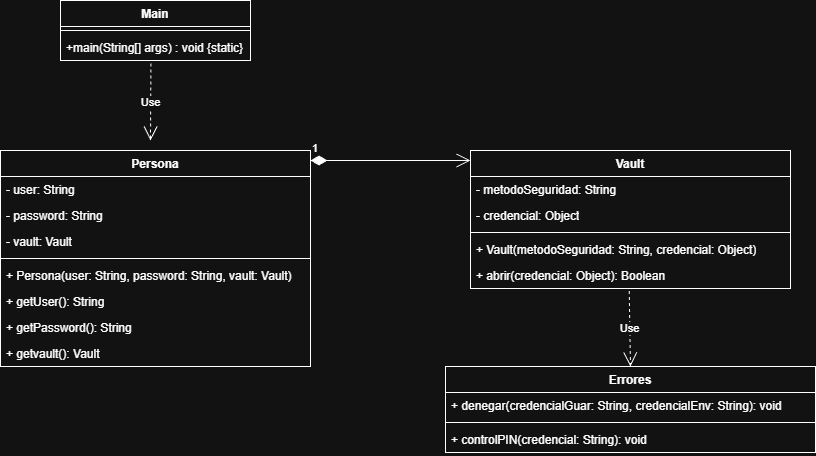

The diagram above was exported from draw.io. Its source (the exported page's mxGraphModel, read from the mxfile embedded in the PNG):
<mxGraphModel dx="1259" dy="574" grid="1" gridSize="10" guides="1" tooltips="1" connect="1" arrows="1" fold="1" page="1" pageScale="1" pageWidth="827" pageHeight="1169" math="0" shadow="0">
  <root>
    <mxCell id="0" />
    <mxCell id="1" parent="0" />
    <mxCell id="Mbq6bXrZ7ILhLOL22Ynf-2" parent="1" style="swimlane;fontStyle=1;align=center;verticalAlign=top;childLayout=stackLayout;horizontal=1;startSize=26;horizontalStack=0;resizeParent=1;resizeParentMax=0;resizeLast=0;collapsible=1;marginBottom=0;whiteSpace=wrap;html=1;" value="Main" vertex="1">
      <mxGeometry height="60" width="190" x="170" y="90" as="geometry" />
    </mxCell>
    <mxCell id="Mbq6bXrZ7ILhLOL22Ynf-4" parent="Mbq6bXrZ7ILhLOL22Ynf-2" style="line;strokeWidth=1;fillColor=none;align=left;verticalAlign=middle;spacingTop=-1;spacingLeft=3;spacingRight=3;rotatable=0;labelPosition=right;points=[];portConstraint=eastwest;strokeColor=inherit;" value="" vertex="1">
      <mxGeometry height="8" width="190" y="26" as="geometry" />
    </mxCell>
    <mxCell id="Mbq6bXrZ7ILhLOL22Ynf-5" parent="Mbq6bXrZ7ILhLOL22Ynf-2" style="text;strokeColor=none;fillColor=none;align=left;verticalAlign=top;spacingLeft=4;spacingRight=4;overflow=hidden;rotatable=0;points=[[0,0.5],[1,0.5]];portConstraint=eastwest;whiteSpace=wrap;html=1;" value="+main(String[] args) : void {static}" vertex="1">
      <mxGeometry height="26" width="190" y="34" as="geometry" />
    </mxCell>
    <mxCell id="Mbq6bXrZ7ILhLOL22Ynf-6" parent="1" style="swimlane;fontStyle=1;align=center;verticalAlign=top;childLayout=stackLayout;horizontal=1;startSize=26;horizontalStack=0;resizeParent=1;resizeParentMax=0;resizeLast=0;collapsible=1;marginBottom=0;whiteSpace=wrap;html=1;" value="Persona" vertex="1">
      <mxGeometry height="216" width="310" x="110" y="240" as="geometry" />
    </mxCell>
    <mxCell id="Mbq6bXrZ7ILhLOL22Ynf-7" parent="Mbq6bXrZ7ILhLOL22Ynf-6" style="text;strokeColor=none;fillColor=none;align=left;verticalAlign=top;spacingLeft=4;spacingRight=4;overflow=hidden;rotatable=0;points=[[0,0.5],[1,0.5]];portConstraint=eastwest;whiteSpace=wrap;html=1;" value="- user: String" vertex="1">
      <mxGeometry height="26" width="310" y="26" as="geometry" />
    </mxCell>
    <mxCell id="Mbq6bXrZ7ILhLOL22Ynf-11" parent="Mbq6bXrZ7ILhLOL22Ynf-6" style="text;strokeColor=none;fillColor=none;align=left;verticalAlign=top;spacingLeft=4;spacingRight=4;overflow=hidden;rotatable=0;points=[[0,0.5],[1,0.5]];portConstraint=eastwest;whiteSpace=wrap;html=1;" value="- password: String" vertex="1">
      <mxGeometry height="26" width="310" y="52" as="geometry" />
    </mxCell>
    <mxCell id="Mbq6bXrZ7ILhLOL22Ynf-10" parent="Mbq6bXrZ7ILhLOL22Ynf-6" style="text;strokeColor=none;fillColor=none;align=left;verticalAlign=top;spacingLeft=4;spacingRight=4;overflow=hidden;rotatable=0;points=[[0,0.5],[1,0.5]];portConstraint=eastwest;whiteSpace=wrap;html=1;" value="- vault: Vault" vertex="1">
      <mxGeometry height="26" width="310" y="78" as="geometry" />
    </mxCell>
    <mxCell id="Mbq6bXrZ7ILhLOL22Ynf-8" parent="Mbq6bXrZ7ILhLOL22Ynf-6" style="line;strokeWidth=1;fillColor=none;align=left;verticalAlign=middle;spacingTop=-1;spacingLeft=3;spacingRight=3;rotatable=0;labelPosition=right;points=[];portConstraint=eastwest;strokeColor=inherit;" value="" vertex="1">
      <mxGeometry height="8" width="310" y="104" as="geometry" />
    </mxCell>
    <mxCell id="Mbq6bXrZ7ILhLOL22Ynf-9" parent="Mbq6bXrZ7ILhLOL22Ynf-6" style="text;strokeColor=none;fillColor=none;align=left;verticalAlign=top;spacingLeft=4;spacingRight=4;overflow=hidden;rotatable=0;points=[[0,0.5],[1,0.5]];portConstraint=eastwest;whiteSpace=wrap;html=1;" value="+ Persona(user: String, password: String, vault: Vault)" vertex="1">
      <mxGeometry height="26" width="310" y="112" as="geometry" />
    </mxCell>
    <mxCell id="Mbq6bXrZ7ILhLOL22Ynf-14" parent="Mbq6bXrZ7ILhLOL22Ynf-6" style="text;strokeColor=none;fillColor=none;align=left;verticalAlign=top;spacingLeft=4;spacingRight=4;overflow=hidden;rotatable=0;points=[[0,0.5],[1,0.5]];portConstraint=eastwest;whiteSpace=wrap;html=1;" value="+ getUser(): String" vertex="1">
      <mxGeometry height="26" width="310" y="138" as="geometry" />
    </mxCell>
    <mxCell id="Mbq6bXrZ7ILhLOL22Ynf-13" parent="Mbq6bXrZ7ILhLOL22Ynf-6" style="text;strokeColor=none;fillColor=none;align=left;verticalAlign=top;spacingLeft=4;spacingRight=4;overflow=hidden;rotatable=0;points=[[0,0.5],[1,0.5]];portConstraint=eastwest;whiteSpace=wrap;html=1;" value="+ getPassword(): String" vertex="1">
      <mxGeometry height="26" width="310" y="164" as="geometry" />
    </mxCell>
    <mxCell id="Mbq6bXrZ7ILhLOL22Ynf-12" parent="Mbq6bXrZ7ILhLOL22Ynf-6" style="text;strokeColor=none;fillColor=none;align=left;verticalAlign=top;spacingLeft=4;spacingRight=4;overflow=hidden;rotatable=0;points=[[0,0.5],[1,0.5]];portConstraint=eastwest;whiteSpace=wrap;html=1;" value="+ getvault(): Vault" vertex="1">
      <mxGeometry height="26" width="310" y="190" as="geometry" />
    </mxCell>
    <mxCell id="Mbq6bXrZ7ILhLOL22Ynf-15" parent="1" style="swimlane;fontStyle=1;align=center;verticalAlign=top;childLayout=stackLayout;horizontal=1;startSize=26;horizontalStack=0;resizeParent=1;resizeParentMax=0;resizeLast=0;collapsible=1;marginBottom=0;whiteSpace=wrap;html=1;" value="Vault" vertex="1">
      <mxGeometry height="138" width="320" x="580" y="240" as="geometry" />
    </mxCell>
    <mxCell id="Mbq6bXrZ7ILhLOL22Ynf-16" parent="Mbq6bXrZ7ILhLOL22Ynf-15" style="text;strokeColor=none;fillColor=none;align=left;verticalAlign=top;spacingLeft=4;spacingRight=4;overflow=hidden;rotatable=0;points=[[0,0.5],[1,0.5]];portConstraint=eastwest;whiteSpace=wrap;html=1;" value="- metodoSeguridad: String" vertex="1">
      <mxGeometry height="26" width="320" y="26" as="geometry" />
    </mxCell>
    <mxCell id="Mbq6bXrZ7ILhLOL22Ynf-19" parent="Mbq6bXrZ7ILhLOL22Ynf-15" style="text;strokeColor=none;fillColor=none;align=left;verticalAlign=top;spacingLeft=4;spacingRight=4;overflow=hidden;rotatable=0;points=[[0,0.5],[1,0.5]];portConstraint=eastwest;whiteSpace=wrap;html=1;" value="- credencial: Object" vertex="1">
      <mxGeometry height="26" width="320" y="52" as="geometry" />
    </mxCell>
    <mxCell id="Mbq6bXrZ7ILhLOL22Ynf-17" parent="Mbq6bXrZ7ILhLOL22Ynf-15" style="line;strokeWidth=1;fillColor=none;align=left;verticalAlign=middle;spacingTop=-1;spacingLeft=3;spacingRight=3;rotatable=0;labelPosition=right;points=[];portConstraint=eastwest;strokeColor=inherit;" value="" vertex="1">
      <mxGeometry height="8" width="320" y="78" as="geometry" />
    </mxCell>
    <mxCell id="Mbq6bXrZ7ILhLOL22Ynf-20" parent="Mbq6bXrZ7ILhLOL22Ynf-15" style="text;strokeColor=none;fillColor=none;align=left;verticalAlign=top;spacingLeft=4;spacingRight=4;overflow=hidden;rotatable=0;points=[[0,0.5],[1,0.5]];portConstraint=eastwest;whiteSpace=wrap;html=1;" value="+ Vault(metodoSeguridad: String, credencial: Object)" vertex="1">
      <mxGeometry height="26" width="320" y="86" as="geometry" />
    </mxCell>
    <mxCell id="Mbq6bXrZ7ILhLOL22Ynf-18" parent="Mbq6bXrZ7ILhLOL22Ynf-15" style="text;strokeColor=none;fillColor=none;align=left;verticalAlign=top;spacingLeft=4;spacingRight=4;overflow=hidden;rotatable=0;points=[[0,0.5],[1,0.5]];portConstraint=eastwest;whiteSpace=wrap;html=1;" value="+ abrir(credencial: Object): Boolean" vertex="1">
      <mxGeometry height="26" width="320" y="112" as="geometry" />
    </mxCell>
    <mxCell id="Mbq6bXrZ7ILhLOL22Ynf-22" parent="1" style="swimlane;fontStyle=1;align=center;verticalAlign=top;childLayout=stackLayout;horizontal=1;startSize=26;horizontalStack=0;resizeParent=1;resizeParentMax=0;resizeLast=0;collapsible=1;marginBottom=0;whiteSpace=wrap;html=1;" value="Errores" vertex="1">
      <mxGeometry height="86" width="370" x="555" y="456" as="geometry" />
    </mxCell>
    <mxCell id="Mbq6bXrZ7ILhLOL22Ynf-23" parent="Mbq6bXrZ7ILhLOL22Ynf-22" style="text;strokeColor=none;fillColor=none;align=left;verticalAlign=top;spacingLeft=4;spacingRight=4;overflow=hidden;rotatable=0;points=[[0,0.5],[1,0.5]];portConstraint=eastwest;whiteSpace=wrap;html=1;" value="+ denegar(credencialGuar: String, credencialEnv: String): void" vertex="1">
      <mxGeometry height="26" width="370" y="26" as="geometry" />
    </mxCell>
    <mxCell id="Mbq6bXrZ7ILhLOL22Ynf-24" parent="Mbq6bXrZ7ILhLOL22Ynf-22" style="line;strokeWidth=1;fillColor=none;align=left;verticalAlign=middle;spacingTop=-1;spacingLeft=3;spacingRight=3;rotatable=0;labelPosition=right;points=[];portConstraint=eastwest;strokeColor=inherit;" value="" vertex="1">
      <mxGeometry height="8" width="370" y="52" as="geometry" />
    </mxCell>
    <mxCell id="Mbq6bXrZ7ILhLOL22Ynf-25" parent="Mbq6bXrZ7ILhLOL22Ynf-22" style="text;strokeColor=none;fillColor=none;align=left;verticalAlign=top;spacingLeft=4;spacingRight=4;overflow=hidden;rotatable=0;points=[[0,0.5],[1,0.5]];portConstraint=eastwest;whiteSpace=wrap;html=1;" value="+ controlPIN(credencial: String): void" vertex="1">
      <mxGeometry height="26" width="370" y="60" as="geometry" />
    </mxCell>
    <mxCell id="Mbq6bXrZ7ILhLOL22Ynf-26" edge="1" parent="1" source="Mbq6bXrZ7ILhLOL22Ynf-5" style="endArrow=open;endSize=12;dashed=1;html=1;rounded=0;exitX=0.476;exitY=1.115;exitDx=0;exitDy=0;exitPerimeter=0;" value="Use">
      <mxGeometry relative="1" width="160" as="geometry">
        <mxPoint x="230" y="180" as="sourcePoint" />
        <mxPoint x="260" y="230" as="targetPoint" />
      </mxGeometry>
    </mxCell>
    <mxCell id="Mbq6bXrZ7ILhLOL22Ynf-27" edge="1" parent="1" source="Mbq6bXrZ7ILhLOL22Ynf-18" style="endArrow=open;endSize=12;dashed=1;html=1;rounded=0;exitX=0.496;exitY=1.096;exitDx=0;exitDy=0;exitPerimeter=0;entryX=0.5;entryY=0;entryDx=0;entryDy=0;" target="Mbq6bXrZ7ILhLOL22Ynf-22" value="Use">
      <mxGeometry relative="1" width="160" as="geometry">
        <mxPoint x="650" y="350" as="sourcePoint" />
        <mxPoint x="810" y="350" as="targetPoint" />
      </mxGeometry>
    </mxCell>
    <mxCell id="Mbq6bXrZ7ILhLOL22Ynf-28" edge="1" parent="1" style="endArrow=open;html=1;endSize=12;startArrow=diamondThin;startSize=14;startFill=1;edgeStyle=orthogonalEdgeStyle;align=left;verticalAlign=bottom;rounded=0;" value="1">
      <mxGeometry relative="1" x="-1" y="3" as="geometry">
        <mxPoint x="420" y="250" as="sourcePoint" />
        <mxPoint x="580" y="250" as="targetPoint" />
      </mxGeometry>
    </mxCell>
  </root>
</mxGraphModel>